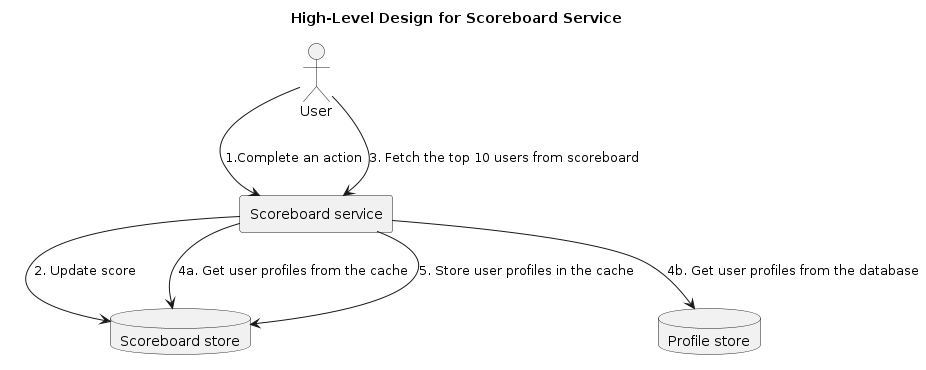

The diagram above was rendered by PlantUML. Its source (embedded in the PNG):
@startuml high-level-design

title High-Level Design for Scoreboard Service

top to bottom direction

actor User as u
rectangle "Scoreboard service" as ssb
database "Scoreboard store" as r
database "Profile store" as pg

u --> ssb: 1.Complete an action
u --> ssb: 3. Fetch the top 10 users from scoreboard
ssb --> r : 2. Update score
ssb --> r : 4a. Get user profiles from the cache
ssb --> pg : 4b. Get user profiles from the database
ssb --> r : 5. Store user profiles in the cache

@enduml